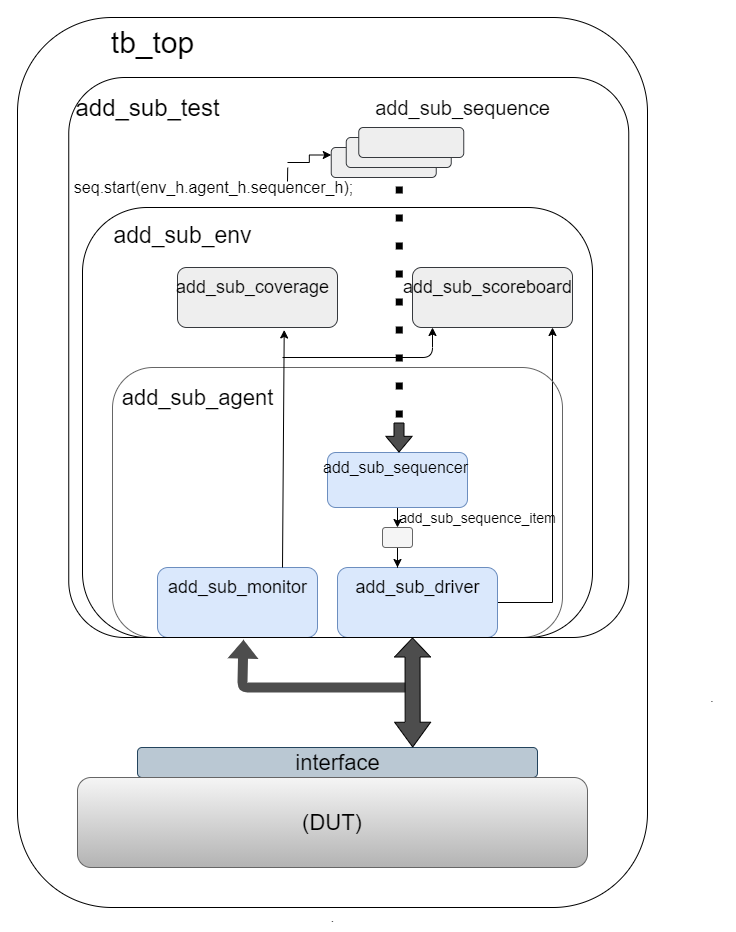

The diagram above was exported from draw.io. Its source (the exported page's mxGraphModel, read from the mxfile embedded in the PNG):
<mxGraphModel dx="2697" dy="867" grid="1" gridSize="10" guides="1" tooltips="1" connect="1" arrows="1" fold="1" page="1" pageScale="1" pageWidth="850" pageHeight="1100" math="0" shadow="0">
  <root>
    <mxCell id="0" />
    <mxCell id="1" parent="0" />
    <mxCell id="_zTxgqVAv7bLmXHR3wC0-12" style="edgeStyle=orthogonalEdgeStyle;rounded=0;orthogonalLoop=1;jettySize=auto;html=1;exitX=0.5;exitY=1;exitDx=0;exitDy=0;entryX=0.5;entryY=0;entryDx=0;entryDy=0;" parent="1" source="_zTxgqVAv7bLmXHR3wC0-1" target="_zTxgqVAv7bLmXHR3wC0-11" edge="1">
      <mxGeometry relative="1" as="geometry" />
    </mxCell>
    <mxCell id="_zTxgqVAv7bLmXHR3wC0-1" value="" style="rounded=1;whiteSpace=wrap;html=1;fillColor=#dae8fc;strokeColor=#6c8ebf;" parent="1" vertex="1">
      <mxGeometry x="305" y="445" width="140" height="55" as="geometry" />
    </mxCell>
    <mxCell id="_zTxgqVAv7bLmXHR3wC0-5" value="&lt;font style=&quot;font-size: 16px&quot;&gt;add_sub_sequencer&lt;/font&gt;" style="text;html=1;align=center;verticalAlign=middle;resizable=0;points=[];autosize=1;" parent="1" vertex="1">
      <mxGeometry x="293" y="450" width="160" height="20" as="geometry" />
    </mxCell>
    <mxCell id="_zTxgqVAv7bLmXHR3wC0-17" style="edgeStyle=orthogonalEdgeStyle;rounded=0;orthogonalLoop=1;jettySize=auto;html=1;entryX=0.875;entryY=1;entryDx=0;entryDy=0;entryPerimeter=0;" parent="1" source="_zTxgqVAv7bLmXHR3wC0-6" target="_zTxgqVAv7bLmXHR3wC0-25" edge="1">
      <mxGeometry relative="1" as="geometry">
        <mxPoint x="530" y="330" as="targetPoint" />
        <Array as="points">
          <mxPoint x="530" y="595" />
        </Array>
      </mxGeometry>
    </mxCell>
    <mxCell id="_zTxgqVAv7bLmXHR3wC0-6" value="" style="rounded=1;whiteSpace=wrap;html=1;fillColor=#dae8fc;strokeColor=#6c8ebf;" parent="1" vertex="1">
      <mxGeometry x="315" y="560" width="160" height="70" as="geometry" />
    </mxCell>
    <mxCell id="_zTxgqVAv7bLmXHR3wC0-7" value="&lt;font style=&quot;font-size: 18px&quot;&gt;add_sub_driver&lt;/font&gt;" style="text;html=1;align=center;verticalAlign=middle;resizable=0;points=[];autosize=1;" parent="1" vertex="1">
      <mxGeometry x="325" y="570" width="140" height="20" as="geometry" />
    </mxCell>
    <mxCell id="_zTxgqVAv7bLmXHR3wC0-8" value="" style="rounded=1;whiteSpace=wrap;html=1;fillColor=#dae8fc;strokeColor=#6c8ebf;" parent="1" vertex="1">
      <mxGeometry x="135" y="560" width="160" height="70" as="geometry" />
    </mxCell>
    <mxCell id="_zTxgqVAv7bLmXHR3wC0-9" value="&lt;font style=&quot;font-size: 18px&quot;&gt;add_sub_monitor&lt;/font&gt;" style="text;html=1;align=center;verticalAlign=middle;resizable=0;points=[];autosize=1;" parent="1" vertex="1">
      <mxGeometry x="140" y="570" width="150" height="20" as="geometry" />
    </mxCell>
    <mxCell id="_zTxgqVAv7bLmXHR3wC0-15" style="edgeStyle=orthogonalEdgeStyle;rounded=0;orthogonalLoop=1;jettySize=auto;html=1;entryX=0.375;entryY=0;entryDx=0;entryDy=0;entryPerimeter=0;" parent="1" source="_zTxgqVAv7bLmXHR3wC0-11" target="_zTxgqVAv7bLmXHR3wC0-6" edge="1">
      <mxGeometry relative="1" as="geometry" />
    </mxCell>
    <mxCell id="_zTxgqVAv7bLmXHR3wC0-11" value="" style="rounded=1;whiteSpace=wrap;html=1;fillColor=#f5f5f5;strokeColor=#666666;fontColor=#333333;" parent="1" vertex="1">
      <mxGeometry x="360" y="520" width="30" height="20" as="geometry" />
    </mxCell>
    <mxCell id="_zTxgqVAv7bLmXHR3wC0-16" value="&lt;font style=&quot;font-size: 14px&quot;&gt;add_sub_sequence_item&lt;/font&gt;" style="text;html=1;align=center;verticalAlign=middle;resizable=0;points=[];autosize=1;" parent="1" vertex="1">
      <mxGeometry x="370" y="500" width="170" height="20" as="geometry" />
    </mxCell>
    <mxCell id="_zTxgqVAv7bLmXHR3wC0-21" value="" style="rounded=1;whiteSpace=wrap;html=1;fillColor=none;strokeColor=none;" parent="1" vertex="1">
      <mxGeometry x="240" y="30" width="120" height="60" as="geometry" />
    </mxCell>
    <mxCell id="_zTxgqVAv7bLmXHR3wC0-22" value="" style="rounded=1;whiteSpace=wrap;html=1;gradientColor=#b3b3b3;strokeColor=#666666;fillColor=none;" parent="1" vertex="1">
      <mxGeometry x="90" y="360" width="450" height="270" as="geometry" />
    </mxCell>
    <mxCell id="_zTxgqVAv7bLmXHR3wC0-23" value="&lt;font style=&quot;font-size: 22px&quot;&gt;add_sub_agent&lt;/font&gt;" style="text;html=1;align=center;verticalAlign=middle;resizable=0;points=[];autosize=1;" parent="1" vertex="1">
      <mxGeometry x="90" y="380" width="170" height="20" as="geometry" />
    </mxCell>
    <mxCell id="_zTxgqVAv7bLmXHR3wC0-24" value="" style="rounded=1;whiteSpace=wrap;html=1;fillColor=#eeeeee;strokeColor=#36393d;" parent="1" vertex="1">
      <mxGeometry x="155" y="260" width="160" height="60" as="geometry" />
    </mxCell>
    <mxCell id="_zTxgqVAv7bLmXHR3wC0-25" value="" style="rounded=1;whiteSpace=wrap;html=1;fillColor=#eeeeee;strokeColor=#36393d;" parent="1" vertex="1">
      <mxGeometry x="390" y="260" width="160" height="60" as="geometry" />
    </mxCell>
    <mxCell id="_zTxgqVAv7bLmXHR3wC0-26" value="&lt;font style=&quot;font-size: 18px&quot;&gt;add_sub_coverage&lt;/font&gt;" style="text;html=1;align=center;verticalAlign=middle;resizable=0;points=[];autosize=1;" parent="1" vertex="1">
      <mxGeometry x="145" y="270" width="170" height="20" as="geometry" />
    </mxCell>
    <mxCell id="_zTxgqVAv7bLmXHR3wC0-27" value="&lt;font style=&quot;font-size: 18px&quot;&gt;add_sub_scoreboard&lt;/font&gt;" style="text;html=1;align=center;verticalAlign=middle;resizable=0;points=[];autosize=1;" parent="1" vertex="1">
      <mxGeometry x="375" y="270" width="180" height="20" as="geometry" />
    </mxCell>
    <mxCell id="_zTxgqVAv7bLmXHR3wC0-31" value="" style="endArrow=classic;html=1;entryX=0.125;entryY=1;entryDx=0;entryDy=0;entryPerimeter=0;" parent="1" target="_zTxgqVAv7bLmXHR3wC0-25" edge="1">
      <mxGeometry width="50" height="50" relative="1" as="geometry">
        <mxPoint x="260" y="350" as="sourcePoint" />
        <mxPoint x="410" y="330" as="targetPoint" />
        <Array as="points">
          <mxPoint x="410" y="350" />
        </Array>
      </mxGeometry>
    </mxCell>
    <mxCell id="_zTxgqVAv7bLmXHR3wC0-33" value="" style="rounded=1;whiteSpace=wrap;html=1;fillColor=none;" parent="1" vertex="1">
      <mxGeometry x="60" y="200" width="510" height="430" as="geometry" />
    </mxCell>
    <mxCell id="_zTxgqVAv7bLmXHR3wC0-34" value="&lt;font style=&quot;font-size: 23px&quot;&gt;add_sub_env&lt;/font&gt;" style="text;html=1;align=center;verticalAlign=middle;resizable=0;points=[];autosize=1;" parent="1" vertex="1">
      <mxGeometry x="85" y="218" width="150" height="20" as="geometry" />
    </mxCell>
    <mxCell id="_zTxgqVAv7bLmXHR3wC0-37" value="" style="rounded=1;whiteSpace=wrap;html=1;fillColor=#eeeeee;strokeColor=#36393d;" parent="1" vertex="1">
      <mxGeometry x="308.75" y="140" width="105" height="30" as="geometry" />
    </mxCell>
    <mxCell id="_zTxgqVAv7bLmXHR3wC0-38" value="" style="rounded=1;whiteSpace=wrap;html=1;fillColor=#eeeeee;strokeColor=#36393d;" parent="1" vertex="1">
      <mxGeometry x="323.75" y="130" width="105" height="30" as="geometry" />
    </mxCell>
    <mxCell id="_zTxgqVAv7bLmXHR3wC0-39" value="" style="rounded=1;whiteSpace=wrap;html=1;fillColor=#eeeeee;strokeColor=#36393d;" parent="1" vertex="1">
      <mxGeometry x="336.25" y="120" width="105" height="30" as="geometry" />
    </mxCell>
    <mxCell id="_zTxgqVAv7bLmXHR3wC0-40" value="&lt;font style=&quot;font-size: 20px&quot;&gt;add_sub_sequence&lt;/font&gt;" style="text;html=1;align=center;verticalAlign=middle;resizable=0;points=[];autosize=1;" parent="1" vertex="1">
      <mxGeometry x="345" y="90" width="190" height="20" as="geometry" />
    </mxCell>
    <mxCell id="_zTxgqVAv7bLmXHR3wC0-42" style="edgeStyle=orthogonalEdgeStyle;rounded=0;orthogonalLoop=1;jettySize=auto;html=1;entryX=0;entryY=0.25;entryDx=0;entryDy=0;" parent="1" target="_zTxgqVAv7bLmXHR3wC0-37" edge="1">
      <mxGeometry relative="1" as="geometry">
        <mxPoint x="265" y="155" as="sourcePoint" />
      </mxGeometry>
    </mxCell>
    <mxCell id="_zTxgqVAv7bLmXHR3wC0-41" value="&lt;font style=&quot;font-size: 16px&quot;&gt;seq.start(env_h.agent_h.sequencer_h);&lt;/font&gt;" style="text;html=1;align=center;verticalAlign=middle;resizable=0;points=[];autosize=1;" parent="1" vertex="1">
      <mxGeometry x="46.25" y="170" width="290" height="20" as="geometry" />
    </mxCell>
    <mxCell id="_zTxgqVAv7bLmXHR3wC0-44" value="" style="shape=flexArrow;endArrow=classic;html=1;endWidth=15.333333333333334;endSize=4.89;fillColor=#4D4D4D;" parent="1" edge="1">
      <mxGeometry width="50" height="50" relative="1" as="geometry">
        <mxPoint x="376.5" y="415" as="sourcePoint" />
        <mxPoint x="376.5" y="445" as="targetPoint" />
      </mxGeometry>
    </mxCell>
    <mxCell id="_zTxgqVAv7bLmXHR3wC0-45" value="" style="rounded=1;whiteSpace=wrap;html=1;fillColor=#bac8d3;strokeColor=#23445d;" parent="1" vertex="1">
      <mxGeometry x="115" y="740" width="400" height="30" as="geometry" />
    </mxCell>
    <mxCell id="_zTxgqVAv7bLmXHR3wC0-46" value="&lt;font style=&quot;font-size: 22px&quot;&gt;interface&lt;/font&gt;" style="text;html=1;align=center;verticalAlign=middle;resizable=0;points=[];autosize=1;" parent="1" vertex="1">
      <mxGeometry x="265" y="745" width="100" height="20" as="geometry" />
    </mxCell>
    <mxCell id="_zTxgqVAv7bLmXHR3wC0-47" value="" style="shape=flexArrow;endArrow=classic;html=1;fillColor=#4D4D4D;strokeColor=none;entryX=0.312;entryY=1.003;entryDx=0;entryDy=0;entryPerimeter=0;" parent="1" target="Y-LPYW2SQROk9tkXFU0W-2" edge="1">
      <mxGeometry width="50" height="50" relative="1" as="geometry">
        <mxPoint x="385" y="680" as="sourcePoint" />
        <mxPoint x="220" y="640" as="targetPoint" />
        <Array as="points">
          <mxPoint x="220" y="680" />
        </Array>
      </mxGeometry>
    </mxCell>
    <mxCell id="_zTxgqVAv7bLmXHR3wC0-48" value="" style="shape=flexArrow;endArrow=classic;startArrow=classic;html=1;strokeColor=#000000;fillColor=#4D4D4D;width=15;startSize=7.92;endSize=6;exitX=0.688;exitY=0;exitDx=0;exitDy=0;exitPerimeter=0;" parent="1" source="_zTxgqVAv7bLmXHR3wC0-45" edge="1">
      <mxGeometry width="50" height="50" relative="1" as="geometry">
        <mxPoint x="390.5" y="730" as="sourcePoint" />
        <mxPoint x="390" y="630" as="targetPoint" />
      </mxGeometry>
    </mxCell>
    <mxCell id="_zTxgqVAv7bLmXHR3wC0-49" value="&lt;font style=&quot;font-size: 22px&quot;&gt;(DUT)&lt;/font&gt;" style="rounded=1;whiteSpace=wrap;html=1;gradientColor=#b3b3b3;fillColor=#f5f5f5;strokeColor=#666666;" parent="1" vertex="1">
      <mxGeometry x="55" y="770" width="510" height="90" as="geometry" />
    </mxCell>
    <mxCell id="_zTxgqVAv7bLmXHR3wC0-50" value="" style="rounded=1;whiteSpace=wrap;html=1;fillColor=none;" parent="1" vertex="1">
      <mxGeometry x="-5" y="10" width="630" height="890" as="geometry" />
    </mxCell>
    <mxCell id="_zTxgqVAv7bLmXHR3wC0-51" value="&lt;font style=&quot;font-size: 30px&quot;&gt;tb_top&lt;/font&gt;" style="text;html=1;align=center;verticalAlign=middle;resizable=0;points=[];autosize=1;" parent="1" vertex="1">
      <mxGeometry x="80" y="20" width="100" height="30" as="geometry" />
    </mxCell>
    <mxCell id="_zTxgqVAv7bLmXHR3wC0-52" value="." style="text;html=1;strokeColor=none;fillColor=none;align=center;verticalAlign=middle;whiteSpace=wrap;rounded=0;" parent="1" vertex="1">
      <mxGeometry x="670" y="680" width="40" height="20" as="geometry" />
    </mxCell>
    <mxCell id="_zTxgqVAv7bLmXHR3wC0-53" value="." style="text;html=1;align=center;verticalAlign=middle;resizable=0;points=[];autosize=1;" parent="1" vertex="1">
      <mxGeometry x="300" y="900" width="20" height="20" as="geometry" />
    </mxCell>
    <mxCell id="Y-LPYW2SQROk9tkXFU0W-1" value="" style="endArrow=classic;html=1;entryX=0.667;entryY=1.041;entryDx=0;entryDy=0;entryPerimeter=0;" parent="1" target="_zTxgqVAv7bLmXHR3wC0-24" edge="1">
      <mxGeometry width="50" height="50" relative="1" as="geometry">
        <mxPoint x="260" y="560" as="sourcePoint" />
        <mxPoint x="310" y="510" as="targetPoint" />
      </mxGeometry>
    </mxCell>
    <mxCell id="Y-LPYW2SQROk9tkXFU0W-2" value="" style="rounded=1;whiteSpace=wrap;html=1;fillColor=none;arcSize=10;" parent="1" vertex="1">
      <mxGeometry x="46.25" y="70" width="560" height="560" as="geometry" />
    </mxCell>
    <mxCell id="Y-LPYW2SQROk9tkXFU0W-3" value="&lt;font style=&quot;font-size: 24px&quot;&gt;add_sub_test&lt;/font&gt;" style="text;html=1;align=center;verticalAlign=middle;resizable=0;points=[];autosize=1;" parent="1" vertex="1">
      <mxGeometry x="45" y="90" width="160" height="20" as="geometry" />
    </mxCell>
    <mxCell id="Y-LPYW2SQROk9tkXFU0W-4" value="" style="endArrow=none;dashed=1;html=1;dashPattern=1 3;strokeWidth=7;entryX=0.614;entryY=0.179;entryDx=0;entryDy=0;entryPerimeter=0;jumpSize=12;endSize=6;" parent="1" edge="1">
      <mxGeometry width="50" height="50" relative="1" as="geometry">
        <mxPoint x="376.75" y="410" as="sourcePoint" />
        <mxPoint x="376.84000000000015" y="170.24" as="targetPoint" />
      </mxGeometry>
    </mxCell>
    <mxCell id="1eKQBeaPqPcoeWwIOURg-1" value="" style="endArrow=none;html=1;entryX=0.391;entryY=0.161;entryDx=0;entryDy=0;entryPerimeter=0;" parent="1" target="Y-LPYW2SQROk9tkXFU0W-2" edge="1">
      <mxGeometry width="50" height="50" relative="1" as="geometry">
        <mxPoint x="265" y="174" as="sourcePoint" />
        <mxPoint x="265.25" y="163.92000000000002" as="targetPoint" />
      </mxGeometry>
    </mxCell>
  </root>
</mxGraphModel>